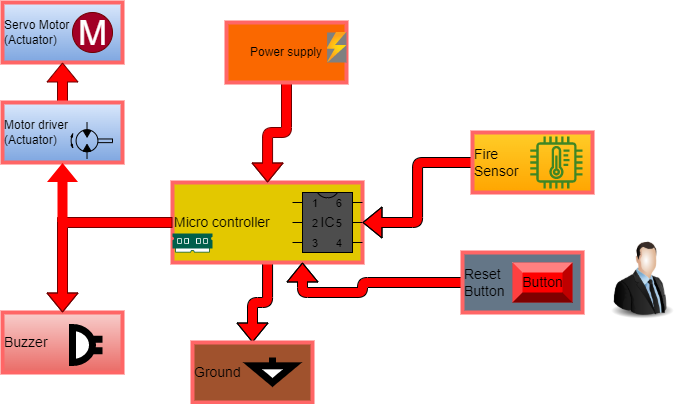

The diagram above was exported from draw.io. Its source (the exported page's mxGraphModel, read from the mxfile embedded in the PNG):
<mxGraphModel dx="1384" dy="652" grid="1" gridSize="10" guides="1" tooltips="1" connect="1" arrows="1" fold="1" page="1" pageScale="1" pageWidth="827" pageHeight="1169" math="0" shadow="0">
  <root>
    <mxCell id="WIyWlLk6GJQsqaUBKTNV-0" />
    <mxCell id="WIyWlLk6GJQsqaUBKTNV-1" parent="WIyWlLk6GJQsqaUBKTNV-0" />
    <mxCell id="TaLO_fx0o7gZb8Y6O5Cm-38" value="" style="edgeStyle=orthogonalEdgeStyle;rounded=1;orthogonalLoop=1;jettySize=auto;html=1;shape=flexArrow;fillColor=#FF0000;shadow=0;sketch=0;" edge="1" parent="WIyWlLk6GJQsqaUBKTNV-1" source="TaLO_fx0o7gZb8Y6O5Cm-1" target="TaLO_fx0o7gZb8Y6O5Cm-9">
      <mxGeometry relative="1" as="geometry" />
    </mxCell>
    <mxCell id="TaLO_fx0o7gZb8Y6O5Cm-1" value="&lt;font style=&quot;font-size: 14px&quot;&gt;Micro controller&lt;/font&gt;" style="rounded=0;whiteSpace=wrap;html=1;direction=west;fillColor=#e3c800;strokeColor=#FF6666;fontColor=#000000;strokeWidth=4;align=left;" vertex="1" parent="WIyWlLk6GJQsqaUBKTNV-1">
      <mxGeometry x="300" y="360" width="190" height="80" as="geometry" />
    </mxCell>
    <mxCell id="TaLO_fx0o7gZb8Y6O5Cm-51" value="" style="edgeStyle=orthogonalEdgeStyle;shape=flexArrow;rounded=1;sketch=0;orthogonalLoop=1;jettySize=auto;html=1;shadow=0;fontSize=14;fontColor=#000000;strokeColor=#000000;fillColor=#FF0000;" edge="1" parent="WIyWlLk6GJQsqaUBKTNV-1" source="TaLO_fx0o7gZb8Y6O5Cm-2" target="TaLO_fx0o7gZb8Y6O5Cm-49">
      <mxGeometry relative="1" as="geometry" />
    </mxCell>
    <mxCell id="TaLO_fx0o7gZb8Y6O5Cm-2" value="&lt;font style=&quot;font-size: 14px&quot;&gt;Fire&lt;br&gt;Sensor&lt;/font&gt;" style="rounded=0;whiteSpace=wrap;html=1;fillColor=#ffcd28;strokeColor=#FF6666;gradientColor=#ffa500;strokeWidth=4;align=left;" vertex="1" parent="WIyWlLk6GJQsqaUBKTNV-1">
      <mxGeometry x="600" y="310" width="120" height="60" as="geometry" />
    </mxCell>
    <mxCell id="TaLO_fx0o7gZb8Y6O5Cm-3" value="&lt;font style=&quot;font-size: 14px&quot;&gt;Buzzer&lt;/font&gt;" style="rounded=0;whiteSpace=wrap;html=1;fillColor=#f8cecc;gradientColor=#ea6b66;strokeColor=#FF6666;strokeWidth=4;align=left;" vertex="1" parent="WIyWlLk6GJQsqaUBKTNV-1">
      <mxGeometry x="130" y="490" width="120" height="60" as="geometry" />
    </mxCell>
    <mxCell id="TaLO_fx0o7gZb8Y6O5Cm-4" value="Servo Motor&lt;br&gt;(Actuator)" style="rounded=0;whiteSpace=wrap;html=1;fillColor=#dae8fc;gradientColor=#7ea6e0;strokeColor=#FF6666;align=left;strokeWidth=4;" vertex="1" parent="WIyWlLk6GJQsqaUBKTNV-1">
      <mxGeometry x="130" y="180" width="120" height="60" as="geometry" />
    </mxCell>
    <mxCell id="TaLO_fx0o7gZb8Y6O5Cm-52" value="" style="edgeStyle=orthogonalEdgeStyle;shape=flexArrow;rounded=1;sketch=0;orthogonalLoop=1;jettySize=auto;html=1;shadow=0;fontSize=14;fontColor=#000000;strokeColor=#000000;fillColor=#FF0000;entryX=0.316;entryY=0;entryDx=0;entryDy=0;entryPerimeter=0;" edge="1" parent="WIyWlLk6GJQsqaUBKTNV-1" source="TaLO_fx0o7gZb8Y6O5Cm-5" target="TaLO_fx0o7gZb8Y6O5Cm-1">
      <mxGeometry relative="1" as="geometry">
        <mxPoint x="455" y="450" as="targetPoint" />
        <Array as="points">
          <mxPoint x="490" y="460" />
          <mxPoint x="490" y="470" />
          <mxPoint x="430" y="470" />
        </Array>
      </mxGeometry>
    </mxCell>
    <mxCell id="TaLO_fx0o7gZb8Y6O5Cm-5" value="&lt;font style=&quot;font-size: 14px&quot; color=&quot;#000000&quot;&gt;Reset&lt;br&gt;Button&lt;/font&gt;" style="rounded=0;whiteSpace=wrap;html=1;fillColor=#647687;fontColor=#ffffff;strokeColor=#FF6666;strokeWidth=4;align=left;" vertex="1" parent="WIyWlLk6GJQsqaUBKTNV-1">
      <mxGeometry x="590" y="430" width="120" height="60" as="geometry" />
    </mxCell>
    <mxCell id="TaLO_fx0o7gZb8Y6O5Cm-10" value="" style="edgeStyle=orthogonalEdgeStyle;rounded=0;orthogonalLoop=1;jettySize=auto;html=1;fillColor=#FF0000;strokeColor=#6F0000;shape=flexArrow;" edge="1" parent="WIyWlLk6GJQsqaUBKTNV-1" source="TaLO_fx0o7gZb8Y6O5Cm-6" target="TaLO_fx0o7gZb8Y6O5Cm-4">
      <mxGeometry relative="1" as="geometry" />
    </mxCell>
    <mxCell id="TaLO_fx0o7gZb8Y6O5Cm-6" value="Motor driver&lt;br&gt;(Actuator)" style="rounded=0;whiteSpace=wrap;html=1;fillColor=#dae8fc;gradientColor=#7ea6e0;strokeColor=#FF6666;strokeWidth=4;align=left;" vertex="1" parent="WIyWlLk6GJQsqaUBKTNV-1">
      <mxGeometry x="130" y="280" width="120" height="60" as="geometry" />
    </mxCell>
    <mxCell id="TaLO_fx0o7gZb8Y6O5Cm-37" value="" style="edgeStyle=orthogonalEdgeStyle;rounded=1;orthogonalLoop=1;jettySize=auto;html=1;fillColor=#FF0000;strokeColor=#6F0000;shape=flexArrow;" edge="1" parent="WIyWlLk6GJQsqaUBKTNV-1" source="TaLO_fx0o7gZb8Y6O5Cm-8" target="TaLO_fx0o7gZb8Y6O5Cm-1">
      <mxGeometry relative="1" as="geometry" />
    </mxCell>
    <mxCell id="TaLO_fx0o7gZb8Y6O5Cm-8" value="Power supply" style="rounded=0;whiteSpace=wrap;html=1;fillColor=#fa6800;fontColor=#000000;strokeColor=#FF6666;strokeWidth=4;" vertex="1" parent="WIyWlLk6GJQsqaUBKTNV-1">
      <mxGeometry x="354" y="200" width="120" height="60" as="geometry" />
    </mxCell>
    <mxCell id="TaLO_fx0o7gZb8Y6O5Cm-9" value="&lt;font style=&quot;font-size: 14px&quot; color=&quot;#000000&quot;&gt;Ground&lt;/font&gt;" style="rounded=0;whiteSpace=wrap;html=1;fillColor=#a0522d;fontColor=#ffffff;strokeColor=#FF6666;strokeWidth=4;align=left;" vertex="1" parent="WIyWlLk6GJQsqaUBKTNV-1">
      <mxGeometry x="320" y="520" width="120" height="60" as="geometry" />
    </mxCell>
    <mxCell id="TaLO_fx0o7gZb8Y6O5Cm-14" value="" style="endArrow=classic;html=1;rounded=0;exitX=1;exitY=0.5;exitDx=0;exitDy=0;entryX=0.5;entryY=0;entryDx=0;entryDy=0;fillColor=#FF0000;strokeColor=#6F0000;shape=flexArrow;" edge="1" parent="WIyWlLk6GJQsqaUBKTNV-1" source="TaLO_fx0o7gZb8Y6O5Cm-1" target="TaLO_fx0o7gZb8Y6O5Cm-3">
      <mxGeometry width="50" height="50" relative="1" as="geometry">
        <mxPoint x="220" y="430" as="sourcePoint" />
        <mxPoint x="150" y="420" as="targetPoint" />
        <Array as="points">
          <mxPoint x="190" y="400" />
        </Array>
      </mxGeometry>
    </mxCell>
    <mxCell id="TaLO_fx0o7gZb8Y6O5Cm-16" value="" style="endArrow=classic;html=1;rounded=0;entryX=0.5;entryY=1;entryDx=0;entryDy=0;fillColor=#FF0000;strokeColor=none;shape=flexArrow;" edge="1" parent="WIyWlLk6GJQsqaUBKTNV-1" target="TaLO_fx0o7gZb8Y6O5Cm-6">
      <mxGeometry width="50" height="50" relative="1" as="geometry">
        <mxPoint x="190" y="400" as="sourcePoint" />
        <mxPoint x="190" y="350" as="targetPoint" />
      </mxGeometry>
    </mxCell>
    <mxCell id="TaLO_fx0o7gZb8Y6O5Cm-40" value="M" style="verticalLabelPosition=middle;shadow=0;dashed=0;align=center;html=1;verticalAlign=middle;strokeWidth=1;shape=ellipse;aspect=fixed;fontSize=35;fillColor=#a20025;fontColor=#ffffff;strokeColor=#6F0000;" vertex="1" parent="WIyWlLk6GJQsqaUBKTNV-1">
      <mxGeometry x="200" y="190" width="40" height="40" as="geometry" />
    </mxCell>
    <mxCell id="TaLO_fx0o7gZb8Y6O5Cm-41" value="" style="aspect=fixed;html=1;points=[];align=center;image;fontSize=12;image=img/lib/azure2/general/Power.svg;strokeColor=#000000;strokeWidth=7;imageBackground=#808080;sketch=0;" vertex="1" parent="WIyWlLk6GJQsqaUBKTNV-1">
      <mxGeometry x="454.59" y="210" width="19.41" height="30" as="geometry" />
    </mxCell>
    <mxCell id="TaLO_fx0o7gZb8Y6O5Cm-42" value="" style="verticalLabelPosition=bottom;aspect=fixed;html=1;verticalAlign=top;strokeColor=#000000;fillColor=#000000;align=center;outlineConnect=0;shape=mxgraph.fluid_power.x11410;points=[[0.387,0,0],[0.387,1,0]];sketch=0;" vertex="1" parent="WIyWlLk6GJQsqaUBKTNV-1">
      <mxGeometry x="198.45" y="300" width="41.55" height="36.45" as="geometry" />
    </mxCell>
    <mxCell id="TaLO_fx0o7gZb8Y6O5Cm-44" value="" style="pointerEvents=1;verticalLabelPosition=bottom;shadow=0;dashed=0;align=center;html=1;verticalAlign=top;shape=mxgraph.electrical.electro-mechanical.buzzer;sketch=0;strokeColor=#000000;strokeWidth=7;" vertex="1" parent="WIyWlLk6GJQsqaUBKTNV-1">
      <mxGeometry x="200" y="505" width="30" height="35" as="geometry" />
    </mxCell>
    <mxCell id="TaLO_fx0o7gZb8Y6O5Cm-45" value="" style="pointerEvents=1;verticalLabelPosition=bottom;shadow=0;dashed=0;align=center;html=1;verticalAlign=top;shape=mxgraph.electrical.signal_sources.signal_ground;sketch=0;fontSize=14;strokeColor=#000000;strokeWidth=7;" vertex="1" parent="WIyWlLk6GJQsqaUBKTNV-1">
      <mxGeometry x="380" y="535" width="40" height="25" as="geometry" />
    </mxCell>
    <mxCell id="TaLO_fx0o7gZb8Y6O5Cm-46" value="Button" style="labelPosition=center;verticalLabelPosition=middle;align=center;html=1;shape=mxgraph.basic.shaded_button;dx=10;fillColor=#FF0000;strokeColor=none;sketch=0;fontSize=14;fontColor=#000000;" vertex="1" parent="WIyWlLk6GJQsqaUBKTNV-1">
      <mxGeometry x="640" y="440" width="60" height="40" as="geometry" />
    </mxCell>
    <mxCell id="TaLO_fx0o7gZb8Y6O5Cm-47" value="" style="sketch=0;outlineConnect=0;fontColor=#232F3E;gradientColor=none;fillColor=#3F8624;strokeColor=none;dashed=0;verticalLabelPosition=bottom;verticalAlign=top;align=center;html=1;fontSize=12;fontStyle=0;aspect=fixed;pointerEvents=1;shape=mxgraph.aws4.iot_thing_temperature_sensor;" vertex="1" parent="WIyWlLk6GJQsqaUBKTNV-1">
      <mxGeometry x="657.84" y="313.92" width="52.16" height="52.16" as="geometry" />
    </mxCell>
    <mxCell id="TaLO_fx0o7gZb8Y6O5Cm-48" value="" style="sketch=0;pointerEvents=1;shadow=0;dashed=0;html=1;strokeColor=none;fillColor=#005F4B;labelPosition=center;verticalLabelPosition=bottom;verticalAlign=top;align=center;outlineConnect=0;shape=mxgraph.veeam2.ram;fontSize=14;fontColor=#000000;" vertex="1" parent="WIyWlLk6GJQsqaUBKTNV-1">
      <mxGeometry x="300" y="411" width="40" height="19" as="geometry" />
    </mxCell>
    <mxCell id="TaLO_fx0o7gZb8Y6O5Cm-49" value="IC" style="shadow=0;dashed=0;align=center;html=1;strokeWidth=1;shape=mxgraph.electrical.logic_gates.dual_inline_ic;labelNames=a,b,c,d,e,f,g,h,i,j,k,l,m,n,o,p,q,r,s,t;sketch=0;fontSize=14;fontColor=#000000;fillColor=#4D4D4D;" vertex="1" parent="WIyWlLk6GJQsqaUBKTNV-1">
      <mxGeometry x="420" y="370" width="70" height="60" as="geometry" />
    </mxCell>
    <mxCell id="TaLO_fx0o7gZb8Y6O5Cm-50" value="" style="image;html=1;image=img/lib/clip_art/people/Suit_Man_128x128.png;sketch=0;fontSize=14;fontColor=#000000;strokeColor=#000000;strokeWidth=7;fillColor=#4D4D4D;direction=east;" vertex="1" parent="WIyWlLk6GJQsqaUBKTNV-1">
      <mxGeometry x="730" y="417.5" width="80" height="80" as="geometry" />
    </mxCell>
  </root>
</mxGraphModel>